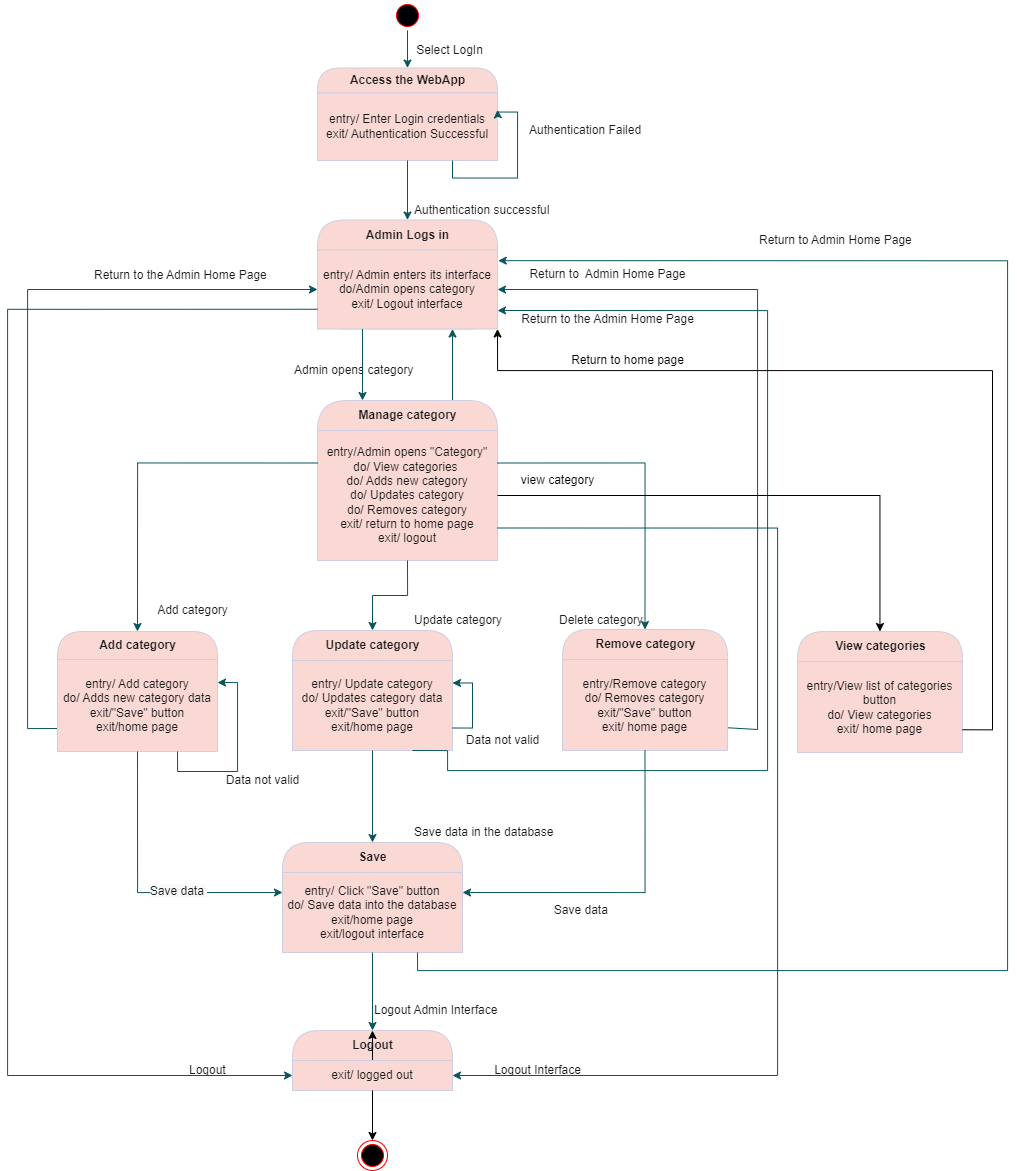

The diagram above was exported from draw.io. Its source (the exported page's mxGraphModel, read from the mxfile embedded in the PNG):
<mxGraphModel dx="2759" dy="1027" grid="1" gridSize="10" guides="1" tooltips="1" connect="1" arrows="1" fold="1" page="1" pageScale="1" pageWidth="850" pageHeight="1100" math="0" shadow="0">
  <root>
    <mxCell id="0" />
    <mxCell id="1" parent="0" />
    <mxCell id="2" style="edgeStyle=orthogonalEdgeStyle;rounded=0;orthogonalLoop=1;jettySize=auto;html=1;exitX=0.5;exitY=1;exitDx=0;exitDy=0;entryX=0.5;entryY=0;entryDx=0;entryDy=0;strokeColor=#09555B;fontColor=#1A1A1A;" parent="1" source="3" target="4" edge="1">
      <mxGeometry relative="1" as="geometry" />
    </mxCell>
    <mxCell id="3" value="" style="ellipse;html=1;shape=startState;fillColor=#000000;strokeColor=#FF0000;fontColor=#1A1A1A;" parent="1" vertex="1">
      <mxGeometry x="325" width="30" height="30" as="geometry" />
    </mxCell>
    <mxCell id="4" value="Access the WebApp" style="swimlane;html=1;fontStyle=1;align=center;verticalAlign=middle;childLayout=stackLayout;horizontal=1;startSize=25;horizontalStack=0;resizeParent=0;resizeLast=1;container=0;collapsible=0;rounded=1;arcSize=30;strokeColor=#D0CEE2;fillColor=#FAD9D5;swimlaneFillColor=#ffffc0;fontColor=#1A1A1A;" parent="1" vertex="1">
      <mxGeometry x="250" y="67.5" width="180" height="92.5" as="geometry" />
    </mxCell>
    <mxCell id="5" value="entry/ Enter Login credentials&lt;br&gt;exit/ Authentication Successful" style="text;html=1;strokeColor=#D0CEE2;fillColor=#FAD9D5;align=center;verticalAlign=middle;spacingLeft=4;spacingRight=4;whiteSpace=wrap;overflow=hidden;rotatable=0;fontColor=#1A1A1A;" parent="4" vertex="1">
      <mxGeometry y="25" width="180" height="67.5" as="geometry" />
    </mxCell>
    <mxCell id="6" style="edgeStyle=orthogonalEdgeStyle;rounded=0;orthogonalLoop=1;jettySize=auto;html=1;exitX=0.75;exitY=1;exitDx=0;exitDy=0;entryX=1;entryY=0.25;entryDx=0;entryDy=0;strokeColor=#09555B;fontColor=#1A1A1A;" parent="4" source="5" target="5" edge="1">
      <mxGeometry relative="1" as="geometry">
        <Array as="points">
          <mxPoint x="135" y="110" />
          <mxPoint x="200" y="110" />
          <mxPoint x="200" y="44" />
        </Array>
      </mxGeometry>
    </mxCell>
    <mxCell id="8" value="Admin Logs in" style="swimlane;html=1;fontStyle=1;align=center;verticalAlign=middle;childLayout=stackLayout;horizontal=1;startSize=30;horizontalStack=0;resizeParent=0;resizeLast=1;container=0;collapsible=0;rounded=1;arcSize=30;strokeColor=#D0CEE2;fillColor=#FAD9D5;swimlaneFillColor=#ffffc0;fontColor=#1A1A1A;" parent="1" vertex="1">
      <mxGeometry x="250" y="219.5" width="180" height="109" as="geometry" />
    </mxCell>
    <mxCell id="9" value="entry/ Admin enters its interface&lt;br&gt;do/Admin opens category&lt;br&gt;exit/ Logout interface" style="text;html=1;strokeColor=#D0CEE2;fillColor=#FAD9D5;align=center;verticalAlign=middle;spacingLeft=4;spacingRight=4;whiteSpace=wrap;overflow=hidden;rotatable=0;fontColor=#1A1A1A;" parent="8" vertex="1">
      <mxGeometry y="30" width="180" height="79" as="geometry" />
    </mxCell>
    <mxCell id="10" style="edgeStyle=orthogonalEdgeStyle;rounded=0;orthogonalLoop=1;jettySize=auto;html=1;exitX=0.5;exitY=1;exitDx=0;exitDy=0;entryX=0.5;entryY=0;entryDx=0;entryDy=0;strokeColor=#09555B;fontColor=#1A1A1A;" parent="1" source="5" target="8" edge="1">
      <mxGeometry relative="1" as="geometry" />
    </mxCell>
    <mxCell id="11" value="Authentication successful" style="text;html=1;resizable=0;points=[];autosize=1;align=left;verticalAlign=top;spacingTop=-4;fontColor=#1A1A1A;" parent="1" vertex="1">
      <mxGeometry x="345" y="199.5" width="150" height="20" as="geometry" />
    </mxCell>
    <mxCell id="12" value="Authentication Failed" style="text;html=1;resizable=0;points=[];autosize=1;align=left;verticalAlign=top;spacingTop=-4;fontColor=#1A1A1A;" parent="1" vertex="1">
      <mxGeometry x="460" y="120" width="130" height="20" as="geometry" />
    </mxCell>
    <mxCell id="13" style="edgeStyle=orthogonalEdgeStyle;rounded=0;orthogonalLoop=1;jettySize=auto;html=1;exitX=0.75;exitY=0;exitDx=0;exitDy=0;entryX=0.75;entryY=1;entryDx=0;entryDy=0;strokeColor=#09555B;fontColor=#1A1A1A;" parent="1" source="14" target="9" edge="1">
      <mxGeometry relative="1" as="geometry" />
    </mxCell>
    <mxCell id="14" value="Manage category" style="swimlane;html=1;fontStyle=1;align=center;verticalAlign=middle;childLayout=stackLayout;horizontal=1;startSize=30;horizontalStack=0;resizeParent=0;resizeLast=1;container=0;collapsible=0;rounded=1;arcSize=38;strokeColor=#D0CEE2;fillColor=#FAD9D5;swimlaneFillColor=#ffffc0;fontColor=#1A1A1A;" parent="1" vertex="1">
      <mxGeometry x="250" y="400" width="180" height="160" as="geometry" />
    </mxCell>
    <mxCell id="15" value="entry/Admin opens &quot;Category&quot;&lt;br&gt;do/ View categories&amp;nbsp;&lt;br&gt;do/ Adds new category&lt;br&gt;do/ Updates category&lt;br&gt;do/ Removes category&lt;br&gt;exit/ return to home page&lt;br&gt;exit/ logout" style="text;html=1;strokeColor=#D0CEE2;fillColor=#FAD9D5;align=center;verticalAlign=middle;spacingLeft=4;spacingRight=4;whiteSpace=wrap;overflow=hidden;rotatable=0;fontColor=#1A1A1A;" parent="14" vertex="1">
      <mxGeometry y="30" width="180" height="130" as="geometry" />
    </mxCell>
    <mxCell id="16" value="Admin opens category" style="text;html=1;resizable=0;points=[];autosize=1;align=left;verticalAlign=top;spacingTop=-4;fontColor=#1A1A1A;" parent="1" vertex="1">
      <mxGeometry x="225" y="360" width="130" height="20" as="geometry" />
    </mxCell>
    <mxCell id="17" style="edgeStyle=orthogonalEdgeStyle;rounded=0;orthogonalLoop=1;jettySize=auto;html=1;exitX=0;exitY=0.75;exitDx=0;exitDy=0;entryX=0;entryY=0.5;entryDx=0;entryDy=0;strokeColor=#09555B;fontColor=#1A1A1A;" parent="1" source="19" target="9" edge="1">
      <mxGeometry relative="1" as="geometry">
        <Array as="points">
          <mxPoint x="-40" y="728" />
          <mxPoint x="-40" y="289" />
        </Array>
      </mxGeometry>
    </mxCell>
    <mxCell id="18" value="Add category" style="swimlane;html=1;fontStyle=1;align=center;verticalAlign=middle;childLayout=stackLayout;horizontal=1;startSize=28;horizontalStack=0;resizeParent=0;resizeLast=1;container=0;collapsible=0;rounded=1;arcSize=30;strokeColor=#D0CEE2;fillColor=#FAD9D5;swimlaneFillColor=#ffffc0;fontColor=#1A1A1A;" parent="1" vertex="1">
      <mxGeometry x="-10" y="631" width="160" height="120" as="geometry" />
    </mxCell>
    <mxCell id="19" value="entry/ Add category&lt;br&gt;do/ Adds new category data&lt;br&gt;exit/&quot;Save&quot; button&lt;br&gt;exit/home page" style="text;html=1;strokeColor=#D0CEE2;fillColor=#FAD9D5;align=center;verticalAlign=middle;spacingLeft=4;spacingRight=4;whiteSpace=wrap;overflow=hidden;rotatable=0;fontColor=#1A1A1A;" parent="18" vertex="1">
      <mxGeometry y="28" width="160" height="92" as="geometry" />
    </mxCell>
    <mxCell id="E9pvg0OFxBh4yRJoelGt-76" style="edgeStyle=orthogonalEdgeStyle;rounded=0;orthogonalLoop=1;jettySize=auto;html=1;exitX=0.75;exitY=1;exitDx=0;exitDy=0;entryX=1;entryY=0.25;entryDx=0;entryDy=0;strokeColor=#09555B;fontColor=#1A1A1A;" parent="18" source="19" target="19" edge="1">
      <mxGeometry relative="1" as="geometry" />
    </mxCell>
    <mxCell id="20" style="edgeStyle=orthogonalEdgeStyle;rounded=0;orthogonalLoop=1;jettySize=auto;html=1;exitX=0;exitY=0.25;exitDx=0;exitDy=0;entryX=0.5;entryY=0;entryDx=0;entryDy=0;strokeColor=#09555B;fontColor=#1A1A1A;" parent="1" source="15" target="18" edge="1">
      <mxGeometry relative="1" as="geometry" />
    </mxCell>
    <mxCell id="21" style="edgeStyle=orthogonalEdgeStyle;rounded=0;orthogonalLoop=1;jettySize=auto;html=1;exitX=1;exitY=0.75;exitDx=0;exitDy=0;entryX=1;entryY=0.5;entryDx=0;entryDy=0;strokeColor=#09555B;fontColor=#1A1A1A;" parent="1" source="23" target="9" edge="1">
      <mxGeometry relative="1" as="geometry">
        <Array as="points">
          <mxPoint x="690" y="729" />
          <mxPoint x="690" y="289" />
        </Array>
      </mxGeometry>
    </mxCell>
    <mxCell id="22" value="Remove category" style="swimlane;html=1;fontStyle=1;align=center;verticalAlign=middle;childLayout=stackLayout;horizontal=1;startSize=30;horizontalStack=0;resizeParent=0;resizeLast=1;container=0;collapsible=0;rounded=1;arcSize=30;strokeColor=#D0CEE2;fillColor=#FAD9D5;swimlaneFillColor=#ffffc0;fontColor=#1A1A1A;" parent="1" vertex="1">
      <mxGeometry x="495" y="629" width="165" height="121" as="geometry" />
    </mxCell>
    <mxCell id="23" value="entry/Remove category&lt;br&gt;do/ Removes category&lt;br&gt;exit/&quot;Save&quot; button&lt;br&gt;exit/ home page" style="text;html=1;strokeColor=#D0CEE2;fillColor=#FAD9D5;align=center;verticalAlign=middle;spacingLeft=4;spacingRight=4;whiteSpace=wrap;overflow=hidden;rotatable=0;fontColor=#1A1A1A;" parent="22" vertex="1">
      <mxGeometry y="30" width="165" height="91" as="geometry" />
    </mxCell>
    <mxCell id="E9pvg0OFxBh4yRJoelGt-60" style="edgeStyle=orthogonalEdgeStyle;rounded=0;orthogonalLoop=1;jettySize=auto;html=1;exitX=0.5;exitY=1;exitDx=0;exitDy=0;strokeColor=#09555B;fontColor=#1A1A1A;" parent="22" source="23" target="23" edge="1">
      <mxGeometry relative="1" as="geometry" />
    </mxCell>
    <mxCell id="24" style="edgeStyle=orthogonalEdgeStyle;rounded=0;orthogonalLoop=1;jettySize=auto;html=1;exitX=1;exitY=0.25;exitDx=0;exitDy=0;entryX=0.5;entryY=0;entryDx=0;entryDy=0;strokeColor=#09555B;fontColor=#1A1A1A;" parent="1" source="15" target="22" edge="1">
      <mxGeometry relative="1" as="geometry" />
    </mxCell>
    <mxCell id="25" value="Update category" style="swimlane;html=1;fontStyle=1;align=center;verticalAlign=middle;childLayout=stackLayout;horizontal=1;startSize=30;horizontalStack=0;resizeParent=0;resizeLast=1;container=0;collapsible=0;rounded=1;arcSize=29;strokeColor=#D0CEE2;fillColor=#FAD9D5;swimlaneFillColor=#ffffc0;fontColor=#1A1A1A;" parent="1" vertex="1">
      <mxGeometry x="225" y="630" width="160" height="120" as="geometry" />
    </mxCell>
    <mxCell id="26" value="entry/ Update category&lt;br&gt;do/ Updates category data&lt;br&gt;exit/&quot;Save&quot; button&lt;br&gt;exit/home page" style="text;html=1;strokeColor=#D0CEE2;fillColor=#FAD9D5;align=center;verticalAlign=middle;spacingLeft=4;spacingRight=4;whiteSpace=wrap;overflow=hidden;rotatable=0;fontColor=#1A1A1A;" parent="25" vertex="1">
      <mxGeometry y="30" width="160" height="90" as="geometry" />
    </mxCell>
    <mxCell id="E9pvg0OFxBh4yRJoelGt-79" style="edgeStyle=orthogonalEdgeStyle;rounded=0;orthogonalLoop=1;jettySize=auto;html=1;exitX=1;exitY=0.75;exitDx=0;exitDy=0;entryX=1;entryY=0.25;entryDx=0;entryDy=0;strokeColor=#09555B;fontColor=#1A1A1A;" parent="25" source="26" target="26" edge="1">
      <mxGeometry relative="1" as="geometry" />
    </mxCell>
    <mxCell id="27" style="edgeStyle=orthogonalEdgeStyle;rounded=0;orthogonalLoop=1;jettySize=auto;html=1;exitX=0.5;exitY=1;exitDx=0;exitDy=0;entryX=0.5;entryY=0;entryDx=0;entryDy=0;strokeColor=#09555B;fontColor=#1A1A1A;" parent="1" source="15" target="25" edge="1">
      <mxGeometry relative="1" as="geometry" />
    </mxCell>
    <mxCell id="28" value="Save" style="swimlane;html=1;fontStyle=1;align=center;verticalAlign=middle;childLayout=stackLayout;horizontal=1;startSize=30;horizontalStack=0;resizeParent=0;resizeLast=1;container=0;collapsible=0;rounded=1;arcSize=30;strokeColor=#D0CEE2;fillColor=#FAD9D5;swimlaneFillColor=#ffffc0;fontColor=#1A1A1A;" parent="1" vertex="1">
      <mxGeometry x="215" y="842" width="180" height="110" as="geometry" />
    </mxCell>
    <mxCell id="29" value="entry/ Click &quot;Save&quot; button&lt;br&gt;do/ Save data into the database&lt;br&gt;exit/home page&lt;br&gt;exit/logout interface" style="text;html=1;strokeColor=#D0CEE2;fillColor=#FAD9D5;align=center;verticalAlign=middle;spacingLeft=4;spacingRight=4;whiteSpace=wrap;overflow=hidden;rotatable=0;fontColor=#1A1A1A;" parent="28" vertex="1">
      <mxGeometry y="30" width="180" height="80" as="geometry" />
    </mxCell>
    <mxCell id="30" style="edgeStyle=orthogonalEdgeStyle;rounded=0;orthogonalLoop=1;jettySize=auto;html=1;exitX=0.5;exitY=1;exitDx=0;exitDy=0;strokeColor=#09555B;fontColor=#1A1A1A;" parent="1" source="26" target="28" edge="1">
      <mxGeometry relative="1" as="geometry" />
    </mxCell>
    <mxCell id="31" style="edgeStyle=orthogonalEdgeStyle;rounded=0;orthogonalLoop=1;jettySize=auto;html=1;exitX=0.5;exitY=1;exitDx=0;exitDy=0;entryX=0;entryY=0.25;entryDx=0;entryDy=0;strokeColor=#09555B;fontColor=#1A1A1A;" parent="1" source="19" target="29" edge="1">
      <mxGeometry relative="1" as="geometry" />
    </mxCell>
    <mxCell id="E9pvg0OFxBh4yRJoelGt-62" value="&lt;span style=&quot;font-size: 12px ; text-align: left ; background-color: rgb(248 , 249 , 250)&quot;&gt;Save data&amp;nbsp;&lt;/span&gt;" style="edgeLabel;html=1;align=center;verticalAlign=middle;resizable=0;points=[];fontColor=#1A1A1A;" parent="31" vertex="1" connectable="0">
      <mxGeometry x="-0.5285" y="3" relative="1" as="geometry">
        <mxPoint x="37" y="72" as="offset" />
      </mxGeometry>
    </mxCell>
    <mxCell id="32" style="edgeStyle=orthogonalEdgeStyle;rounded=0;orthogonalLoop=1;jettySize=auto;html=1;exitX=0.5;exitY=1;exitDx=0;exitDy=0;entryX=1;entryY=0.25;entryDx=0;entryDy=0;strokeColor=#09555B;fontColor=#1A1A1A;" parent="1" source="23" target="29" edge="1">
      <mxGeometry relative="1" as="geometry" />
    </mxCell>
    <mxCell id="34" value="Save data in the database" style="text;html=1;resizable=0;points=[];autosize=1;align=left;verticalAlign=top;spacingTop=-4;fontColor=#1A1A1A;" parent="1" vertex="1">
      <mxGeometry x="345" y="822" width="150" height="20" as="geometry" />
    </mxCell>
    <mxCell id="36" value="Return to the Admin Home Page" style="text;html=1;resizable=0;points=[];autosize=1;align=left;verticalAlign=top;spacingTop=-4;fontColor=#1A1A1A;" parent="1" vertex="1">
      <mxGeometry x="25" y="265" width="190" height="20" as="geometry" />
    </mxCell>
    <mxCell id="38" style="edgeStyle=orthogonalEdgeStyle;rounded=0;orthogonalLoop=1;jettySize=auto;html=1;exitX=0.75;exitY=1;exitDx=0;exitDy=0;entryX=1.004;entryY=0.135;entryDx=0;entryDy=0;entryPerimeter=0;strokeColor=#09555B;fontColor=#1A1A1A;" parent="1" source="29" target="9" edge="1">
      <mxGeometry relative="1" as="geometry">
        <mxPoint x="760" y="210" as="targetPoint" />
        <Array as="points">
          <mxPoint x="350" y="970" />
          <mxPoint x="940" y="970" />
          <mxPoint x="940" y="260" />
        </Array>
      </mxGeometry>
    </mxCell>
    <mxCell id="39" value="Return to Admin Home Page" style="text;html=1;resizable=0;points=[];autosize=1;align=left;verticalAlign=top;spacingTop=-4;fontColor=#1A1A1A;" parent="1" vertex="1">
      <mxGeometry x="690" y="230" width="170" height="20" as="geometry" />
    </mxCell>
    <mxCell id="40" style="edgeStyle=orthogonalEdgeStyle;rounded=0;orthogonalLoop=1;jettySize=auto;html=1;exitX=0.25;exitY=1;exitDx=0;exitDy=0;entryX=0.25;entryY=0;entryDx=0;entryDy=0;strokeColor=#09555B;fontColor=#1A1A1A;" parent="1" source="9" target="14" edge="1">
      <mxGeometry relative="1" as="geometry" />
    </mxCell>
    <mxCell id="43" value="Update category" style="text;html=1;resizable=0;points=[];autosize=1;align=left;verticalAlign=top;spacingTop=-4;fontColor=#1A1A1A;" parent="1" vertex="1">
      <mxGeometry x="345" y="610" width="100" height="20" as="geometry" />
    </mxCell>
    <mxCell id="44" value="Delete category" style="text;html=1;resizable=0;points=[];autosize=1;align=left;verticalAlign=top;spacingTop=-4;fontColor=#1A1A1A;" parent="1" vertex="1">
      <mxGeometry x="490" y="610" width="100" height="20" as="geometry" />
    </mxCell>
    <mxCell id="47" value="Logout" style="swimlane;html=1;fontStyle=1;align=center;verticalAlign=middle;childLayout=stackLayout;horizontal=1;startSize=30;horizontalStack=0;resizeParent=0;resizeLast=1;container=0;collapsible=0;rounded=1;arcSize=30;strokeColor=#D0CEE2;fillColor=#FAD9D5;swimlaneFillColor=#ffffc0;fontColor=#1A1A1A;" parent="1" vertex="1">
      <mxGeometry x="225" y="1030" width="160" height="60" as="geometry" />
    </mxCell>
    <mxCell id="Wy9mrgJM0B1uJGUTNq7a-58" style="edgeStyle=orthogonalEdgeStyle;rounded=0;orthogonalLoop=1;jettySize=auto;html=1;exitX=0.5;exitY=0;exitDx=0;exitDy=0;entryX=0.5;entryY=0;entryDx=0;entryDy=0;" parent="47" source="48" target="47" edge="1">
      <mxGeometry relative="1" as="geometry" />
    </mxCell>
    <mxCell id="48" value="exit/ logged out" style="text;html=1;strokeColor=#D0CEE2;fillColor=#FAD9D5;align=center;verticalAlign=middle;spacingLeft=4;spacingRight=4;whiteSpace=wrap;overflow=hidden;rotatable=0;fontColor=#1A1A1A;" parent="47" vertex="1">
      <mxGeometry y="30" width="160" height="30" as="geometry" />
    </mxCell>
    <mxCell id="E9pvg0OFxBh4yRJoelGt-87" value="exit/ logged out" style="text;html=1;strokeColor=#D0CEE2;fillColor=#FAD9D5;align=center;verticalAlign=middle;spacingLeft=4;spacingRight=4;whiteSpace=wrap;overflow=hidden;rotatable=0;fontColor=#1A1A1A;" parent="47" vertex="1">
      <mxGeometry y="60" width="160" as="geometry" />
    </mxCell>
    <mxCell id="49" style="edgeStyle=orthogonalEdgeStyle;rounded=0;orthogonalLoop=1;jettySize=auto;html=1;exitX=0.5;exitY=1;exitDx=0;exitDy=0;entryX=0.5;entryY=0;entryDx=0;entryDy=0;strokeColor=#09555B;fontColor=#1A1A1A;" parent="1" source="29" target="47" edge="1">
      <mxGeometry relative="1" as="geometry" />
    </mxCell>
    <mxCell id="50" value="Logout Admin Interface" style="text;html=1;resizable=0;points=[];autosize=1;align=left;verticalAlign=top;spacingTop=-4;fontColor=#1A1A1A;" parent="1" vertex="1">
      <mxGeometry x="305" y="1000" width="140" height="20" as="geometry" />
    </mxCell>
    <mxCell id="51" value="Logout" style="text;html=1;resizable=0;points=[];autosize=1;align=left;verticalAlign=top;spacingTop=-4;fontColor=#1A1A1A;" parent="1" vertex="1">
      <mxGeometry x="120" y="1060" width="50" height="20" as="geometry" />
    </mxCell>
    <mxCell id="E9pvg0OFxBh4yRJoelGt-54" value="Select LogIn" style="text;html=1;strokeColor=none;fillColor=none;align=center;verticalAlign=middle;whiteSpace=wrap;rounded=0;fontColor=#1A1A1A;" parent="1" vertex="1">
      <mxGeometry x="340" y="40" width="85" height="20" as="geometry" />
    </mxCell>
    <mxCell id="E9pvg0OFxBh4yRJoelGt-61" value="Add category" style="text;html=1;align=center;verticalAlign=middle;resizable=0;points=[];autosize=1;strokeColor=none;fillColor=none;fontColor=#1A1A1A;" parent="1" vertex="1">
      <mxGeometry x="80" y="600" width="90" height="20" as="geometry" />
    </mxCell>
    <mxCell id="E9pvg0OFxBh4yRJoelGt-63" value="&lt;span style=&quot;text-align: left&quot;&gt;Save data&amp;nbsp;&lt;/span&gt;" style="text;html=1;align=center;verticalAlign=middle;resizable=0;points=[];autosize=1;strokeColor=none;fillColor=none;fontColor=#1A1A1A;" parent="1" vertex="1">
      <mxGeometry x="480" y="900" width="70" height="20" as="geometry" />
    </mxCell>
    <mxCell id="E9pvg0OFxBh4yRJoelGt-67" value="&lt;span style=&quot;text-align: left&quot;&gt;Return to&amp;nbsp; Admin Home Page&lt;/span&gt;" style="text;html=1;align=center;verticalAlign=middle;resizable=0;points=[];autosize=1;strokeColor=none;fillColor=none;fontColor=#1A1A1A;" parent="1" vertex="1">
      <mxGeometry x="455" y="264" width="170" height="20" as="geometry" />
    </mxCell>
    <mxCell id="E9pvg0OFxBh4yRJoelGt-69" style="edgeStyle=orthogonalEdgeStyle;rounded=0;orthogonalLoop=1;jettySize=auto;html=1;exitX=0.75;exitY=1;exitDx=0;exitDy=0;strokeColor=#09555B;fontColor=#1A1A1A;" parent="1" source="26" edge="1">
      <mxGeometry relative="1" as="geometry">
        <mxPoint x="430" y="310" as="targetPoint" />
        <Array as="points">
          <mxPoint x="380" y="770" />
          <mxPoint x="700" y="770" />
          <mxPoint x="700" y="310" />
        </Array>
      </mxGeometry>
    </mxCell>
    <mxCell id="E9pvg0OFxBh4yRJoelGt-70" value="&lt;span style=&quot;text-align: left&quot;&gt;Return to the Admin Home Page&lt;/span&gt;" style="text;html=1;align=center;verticalAlign=middle;resizable=0;points=[];autosize=1;strokeColor=none;fillColor=none;fontColor=#1A1A1A;" parent="1" vertex="1">
      <mxGeometry x="445" y="308.5" width="190" height="20" as="geometry" />
    </mxCell>
    <mxCell id="E9pvg0OFxBh4yRJoelGt-72" style="edgeStyle=orthogonalEdgeStyle;rounded=0;orthogonalLoop=1;jettySize=auto;html=1;exitX=0;exitY=0.75;exitDx=0;exitDy=0;strokeColor=#09555B;fontColor=#1A1A1A;" parent="1" source="9" edge="1">
      <mxGeometry relative="1" as="geometry">
        <Array as="points">
          <mxPoint x="-60" y="309" />
          <mxPoint x="-60" y="1075" />
        </Array>
        <mxPoint x="225" y="1075" as="targetPoint" />
      </mxGeometry>
    </mxCell>
    <mxCell id="E9pvg0OFxBh4yRJoelGt-73" style="edgeStyle=orthogonalEdgeStyle;rounded=0;orthogonalLoop=1;jettySize=auto;html=1;exitX=1;exitY=0.75;exitDx=0;exitDy=0;entryX=1;entryY=0.5;entryDx=0;entryDy=0;strokeColor=#09555B;fontColor=#1A1A1A;" parent="1" source="15" target="48" edge="1">
      <mxGeometry relative="1" as="geometry">
        <Array as="points">
          <mxPoint x="710" y="528" />
          <mxPoint x="710" y="1075" />
        </Array>
      </mxGeometry>
    </mxCell>
    <mxCell id="E9pvg0OFxBh4yRJoelGt-74" value="Logout Interface" style="text;html=1;align=center;verticalAlign=middle;resizable=0;points=[];autosize=1;strokeColor=none;fillColor=none;fontColor=#1A1A1A;" parent="1" vertex="1">
      <mxGeometry x="420" y="1060" width="100" height="20" as="geometry" />
    </mxCell>
    <mxCell id="E9pvg0OFxBh4yRJoelGt-77" value="Data not valid" style="text;html=1;align=center;verticalAlign=middle;resizable=0;points=[];autosize=1;strokeColor=none;fillColor=none;fontColor=#1A1A1A;" parent="1" vertex="1">
      <mxGeometry x="150" y="770" width="90" height="20" as="geometry" />
    </mxCell>
    <mxCell id="E9pvg0OFxBh4yRJoelGt-80" value="Data not valid" style="text;html=1;align=center;verticalAlign=middle;resizable=0;points=[];autosize=1;strokeColor=none;fillColor=none;fontColor=#1A1A1A;" parent="1" vertex="1">
      <mxGeometry x="390" y="730" width="90" height="20" as="geometry" />
    </mxCell>
    <mxCell id="E9pvg0OFxBh4yRJoelGt-94" value="" style="ellipse;html=1;shape=endState;fillColor=#000000;strokeColor=#FF0000;" parent="1" vertex="1">
      <mxGeometry x="290" y="1140" width="30" height="30" as="geometry" />
    </mxCell>
    <mxCell id="Wy9mrgJM0B1uJGUTNq7a-51" value="View categories" style="swimlane;html=1;fontStyle=1;align=center;verticalAlign=middle;childLayout=stackLayout;horizontal=1;startSize=30;horizontalStack=0;resizeParent=0;resizeLast=1;container=0;collapsible=0;rounded=1;arcSize=30;strokeColor=#D0CEE2;fillColor=#FAD9D5;swimlaneFillColor=#ffffc0;fontColor=#1A1A1A;" parent="1" vertex="1">
      <mxGeometry x="730" y="631" width="165" height="121" as="geometry" />
    </mxCell>
    <mxCell id="Wy9mrgJM0B1uJGUTNq7a-52" value="entry/View list of categories button&lt;br&gt;do/ View categories&lt;br&gt;exit/ home page" style="text;html=1;strokeColor=#D0CEE2;fillColor=#FAD9D5;align=center;verticalAlign=middle;spacingLeft=4;spacingRight=4;whiteSpace=wrap;overflow=hidden;rotatable=0;fontColor=#1A1A1A;" parent="Wy9mrgJM0B1uJGUTNq7a-51" vertex="1">
      <mxGeometry y="30" width="165" height="91" as="geometry" />
    </mxCell>
    <mxCell id="Wy9mrgJM0B1uJGUTNq7a-53" style="edgeStyle=orthogonalEdgeStyle;rounded=0;orthogonalLoop=1;jettySize=auto;html=1;exitX=0.5;exitY=1;exitDx=0;exitDy=0;strokeColor=#09555B;fontColor=#1A1A1A;" parent="Wy9mrgJM0B1uJGUTNq7a-51" source="Wy9mrgJM0B1uJGUTNq7a-52" target="Wy9mrgJM0B1uJGUTNq7a-52" edge="1">
      <mxGeometry relative="1" as="geometry" />
    </mxCell>
    <mxCell id="Wy9mrgJM0B1uJGUTNq7a-54" style="edgeStyle=orthogonalEdgeStyle;rounded=0;orthogonalLoop=1;jettySize=auto;html=1;exitX=1;exitY=0.5;exitDx=0;exitDy=0;" parent="1" source="15" target="Wy9mrgJM0B1uJGUTNq7a-51" edge="1">
      <mxGeometry relative="1" as="geometry" />
    </mxCell>
    <mxCell id="Wy9mrgJM0B1uJGUTNq7a-55" style="edgeStyle=orthogonalEdgeStyle;rounded=0;orthogonalLoop=1;jettySize=auto;html=1;exitX=1;exitY=0.75;exitDx=0;exitDy=0;entryX=1;entryY=1;entryDx=0;entryDy=0;" parent="1" source="Wy9mrgJM0B1uJGUTNq7a-52" target="9" edge="1">
      <mxGeometry relative="1" as="geometry">
        <Array as="points">
          <mxPoint x="925" y="729" />
          <mxPoint x="925" y="370" />
          <mxPoint x="430" y="370" />
        </Array>
      </mxGeometry>
    </mxCell>
    <mxCell id="Wy9mrgJM0B1uJGUTNq7a-56" value="Return to home page" style="text;html=1;align=center;verticalAlign=middle;resizable=0;points=[];autosize=1;strokeColor=none;fillColor=none;" parent="1" vertex="1">
      <mxGeometry x="495" y="350" width="130" height="20" as="geometry" />
    </mxCell>
    <mxCell id="Wy9mrgJM0B1uJGUTNq7a-61" style="edgeStyle=orthogonalEdgeStyle;rounded=0;orthogonalLoop=1;jettySize=auto;html=1;exitX=0.5;exitY=1;exitDx=0;exitDy=0;entryX=0.5;entryY=0;entryDx=0;entryDy=0;" parent="1" source="48" target="E9pvg0OFxBh4yRJoelGt-94" edge="1">
      <mxGeometry relative="1" as="geometry" />
    </mxCell>
    <mxCell id="aG6OQaLH-B0AByyNiRh--51" value="view category" style="text;html=1;align=center;verticalAlign=middle;resizable=0;points=[];autosize=1;strokeColor=none;fillColor=none;" parent="1" vertex="1">
      <mxGeometry x="445" y="470" width="90" height="20" as="geometry" />
    </mxCell>
  </root>
</mxGraphModel>